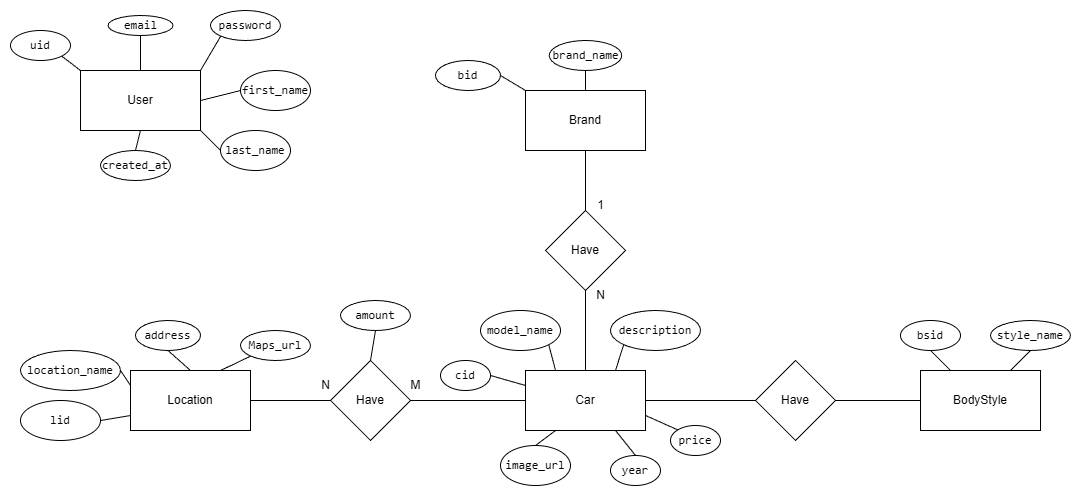

The diagram above was exported from draw.io. Its source (the exported page's mxGraphModel, read from the mxfile embedded in the PNG):
<mxGraphModel dx="1418" dy="786" grid="1" gridSize="10" guides="1" tooltips="1" connect="1" arrows="1" fold="1" page="1" pageScale="1" pageWidth="850" pageHeight="1100" math="0" shadow="0">
  <root>
    <mxCell id="0" />
    <mxCell id="1" parent="0" />
    <mxCell id="O6ZiOI12YxYi9KVTxEHn-2" parent="1" style="rounded=0;whiteSpace=wrap;html=1;" value="User" vertex="1">
      <mxGeometry height="60" width="120" x="290" y="230" as="geometry" />
    </mxCell>
    <mxCell id="O6ZiOI12YxYi9KVTxEHn-3" parent="1" style="rounded=0;whiteSpace=wrap;html=1;" value="Car" vertex="1">
      <mxGeometry height="60" width="120" x="735" y="530" as="geometry" />
    </mxCell>
    <mxCell id="O6ZiOI12YxYi9KVTxEHn-4" parent="1" style="rounded=0;whiteSpace=wrap;html=1;" value="Location" vertex="1">
      <mxGeometry height="60" width="120" x="340" y="530" as="geometry" />
    </mxCell>
    <mxCell id="O6ZiOI12YxYi9KVTxEHn-5" parent="1" style="rounded=0;whiteSpace=wrap;html=1;" value="Brand" vertex="1">
      <mxGeometry height="60" width="120" x="735" y="250" as="geometry" />
    </mxCell>
    <mxCell id="O6ZiOI12YxYi9KVTxEHn-6" parent="1" style="rounded=0;whiteSpace=wrap;html=1;" value="BodyStyle" vertex="1">
      <mxGeometry height="60" width="120" x="1130" y="530" as="geometry" />
    </mxCell>
    <mxCell id="O6ZiOI12YxYi9KVTxEHn-7" parent="1" style="ellipse;whiteSpace=wrap;html=1;" value="&lt;code&gt;uid&lt;/code&gt;" vertex="1">
      <mxGeometry height="30" width="60" x="220" y="190" as="geometry" />
    </mxCell>
    <mxCell id="O6ZiOI12YxYi9KVTxEHn-8" parent="1" style="ellipse;whiteSpace=wrap;html=1;" value="&lt;code&gt;email&lt;/code&gt;" vertex="1">
      <mxGeometry height="20" width="65" x="317.5" y="175" as="geometry" />
    </mxCell>
    <mxCell id="O6ZiOI12YxYi9KVTxEHn-9" parent="1" style="ellipse;whiteSpace=wrap;html=1;" value="&lt;code&gt;password&lt;/code&gt;" vertex="1">
      <mxGeometry height="30" width="70" x="420" y="170" as="geometry" />
    </mxCell>
    <mxCell id="O6ZiOI12YxYi9KVTxEHn-10" parent="1" style="ellipse;whiteSpace=wrap;html=1;" value="&lt;code&gt;first_name&lt;/code&gt;" vertex="1">
      <mxGeometry height="40" width="70" x="450" y="230" as="geometry" />
    </mxCell>
    <mxCell id="O6ZiOI12YxYi9KVTxEHn-11" parent="1" style="ellipse;whiteSpace=wrap;html=1;" value="&lt;code&gt;last_name&lt;/code&gt;" vertex="1">
      <mxGeometry height="40" width="70" x="430" y="290" as="geometry" />
    </mxCell>
    <mxCell id="O6ZiOI12YxYi9KVTxEHn-12" parent="1" style="ellipse;whiteSpace=wrap;html=1;" value="&lt;code&gt;created_at&lt;/code&gt;" vertex="1">
      <mxGeometry height="30" width="70" x="310" y="310" as="geometry" />
    </mxCell>
    <mxCell id="O6ZiOI12YxYi9KVTxEHn-13" parent="1" style="ellipse;whiteSpace=wrap;html=1;" value="&lt;code&gt;lid&lt;/code&gt;" vertex="1">
      <mxGeometry height="40" width="80" x="230" y="560" as="geometry" />
    </mxCell>
    <mxCell id="O6ZiOI12YxYi9KVTxEHn-14" parent="1" style="ellipse;whiteSpace=wrap;html=1;" value="&lt;code&gt;location_name&lt;/code&gt;" vertex="1">
      <mxGeometry height="40" width="100" x="230" y="510" as="geometry" />
    </mxCell>
    <mxCell id="O6ZiOI12YxYi9KVTxEHn-15" parent="1" style="ellipse;whiteSpace=wrap;html=1;" value="&lt;code&gt;address&lt;/code&gt;" vertex="1">
      <mxGeometry height="30" width="65" x="345" y="480" as="geometry" />
    </mxCell>
    <mxCell id="O6ZiOI12YxYi9KVTxEHn-16" parent="1" style="ellipse;whiteSpace=wrap;html=1;" value="&lt;code&gt;Maps_url&lt;/code&gt;" vertex="1">
      <mxGeometry height="30" width="70" x="450" y="490" as="geometry" />
    </mxCell>
    <mxCell id="O6ZiOI12YxYi9KVTxEHn-17" parent="1" style="ellipse;whiteSpace=wrap;html=1;" value="&lt;code&gt;bid&lt;/code&gt;" vertex="1">
      <mxGeometry height="30" width="65" x="645" y="220" as="geometry" />
    </mxCell>
    <mxCell id="O6ZiOI12YxYi9KVTxEHn-18" parent="1" style="ellipse;whiteSpace=wrap;html=1;" value="&lt;code&gt;brand_name&lt;/code&gt;" vertex="1">
      <mxGeometry height="30" width="72.5" x="758.75" y="200" as="geometry" />
    </mxCell>
    <mxCell id="O6ZiOI12YxYi9KVTxEHn-19" parent="1" style="ellipse;whiteSpace=wrap;html=1;" value="&lt;code&gt;bsid&lt;/code&gt;" vertex="1">
      <mxGeometry height="30" width="60" x="1110" y="480" as="geometry" />
    </mxCell>
    <mxCell id="O6ZiOI12YxYi9KVTxEHn-20" parent="1" style="ellipse;whiteSpace=wrap;html=1;" value="&lt;code&gt;style_name&lt;/code&gt;" vertex="1">
      <mxGeometry height="30" width="80" x="1200" y="480" as="geometry" />
    </mxCell>
    <mxCell id="O6ZiOI12YxYi9KVTxEHn-21" parent="1" style="ellipse;whiteSpace=wrap;html=1;" value="&lt;code&gt;cid&lt;/code&gt;" vertex="1">
      <mxGeometry height="30" width="50" x="650" y="520" as="geometry" />
    </mxCell>
    <mxCell id="O6ZiOI12YxYi9KVTxEHn-22" parent="1" style="ellipse;whiteSpace=wrap;html=1;" value="&lt;code&gt;model_name&lt;/code&gt;" vertex="1">
      <mxGeometry height="40" width="80" x="690" y="470" as="geometry" />
    </mxCell>
    <mxCell id="O6ZiOI12YxYi9KVTxEHn-23" parent="1" style="ellipse;whiteSpace=wrap;html=1;" value="&lt;code&gt;description&lt;/code&gt;" vertex="1">
      <mxGeometry height="40" width="90" x="820" y="470" as="geometry" />
    </mxCell>
    <mxCell id="O6ZiOI12YxYi9KVTxEHn-24" parent="1" style="ellipse;whiteSpace=wrap;html=1;" value="&lt;code&gt;price&lt;/code&gt;" vertex="1">
      <mxGeometry height="30" width="50" x="880" y="585" as="geometry" />
    </mxCell>
    <mxCell id="O6ZiOI12YxYi9KVTxEHn-25" parent="1" style="ellipse;whiteSpace=wrap;html=1;" value="&lt;code&gt;year&lt;/code&gt;" vertex="1">
      <mxGeometry height="30" width="50" x="820" y="615" as="geometry" />
    </mxCell>
    <mxCell id="O6ZiOI12YxYi9KVTxEHn-26" parent="1" style="ellipse;whiteSpace=wrap;html=1;" value="&lt;code&gt;image_url&lt;/code&gt;" vertex="1">
      <mxGeometry height="40" width="70" x="710" y="605" as="geometry" />
    </mxCell>
    <mxCell id="O6ZiOI12YxYi9KVTxEHn-29" parent="1" style="rhombus;whiteSpace=wrap;html=1;" value="Have" vertex="1">
      <mxGeometry height="80" width="80" x="540" y="520" as="geometry" />
    </mxCell>
    <mxCell id="O6ZiOI12YxYi9KVTxEHn-30" edge="1" parent="1" source="O6ZiOI12YxYi9KVTxEHn-29" style="endArrow=none;html=1;rounded=0;exitX=1;exitY=0.5;exitDx=0;exitDy=0;entryX=0;entryY=0.5;entryDx=0;entryDy=0;" target="O6ZiOI12YxYi9KVTxEHn-3" value="">
      <mxGeometry height="50" relative="1" width="50" as="geometry">
        <mxPoint x="650" y="580" as="sourcePoint" />
        <mxPoint x="700" y="530" as="targetPoint" />
      </mxGeometry>
    </mxCell>
    <mxCell id="O6ZiOI12YxYi9KVTxEHn-31" edge="1" parent="1" source="O6ZiOI12YxYi9KVTxEHn-4" style="endArrow=none;html=1;rounded=0;exitX=1;exitY=0.5;exitDx=0;exitDy=0;entryX=0;entryY=0.5;entryDx=0;entryDy=0;" target="O6ZiOI12YxYi9KVTxEHn-29" value="">
      <mxGeometry height="50" relative="1" width="50" as="geometry">
        <mxPoint x="630" y="570" as="sourcePoint" />
        <mxPoint x="775" y="570" as="targetPoint" />
      </mxGeometry>
    </mxCell>
    <mxCell id="O6ZiOI12YxYi9KVTxEHn-32" parent="1" style="text;html=1;align=center;verticalAlign=middle;resizable=0;points=[];autosize=1;strokeColor=none;fillColor=none;" value="N" vertex="1">
      <mxGeometry height="30" width="30" x="520" y="530" as="geometry" />
    </mxCell>
    <mxCell id="O6ZiOI12YxYi9KVTxEHn-33" parent="1" style="text;html=1;align=center;verticalAlign=middle;resizable=0;points=[];autosize=1;strokeColor=none;fillColor=none;" value="M" vertex="1">
      <mxGeometry height="30" width="30" x="610" y="530" as="geometry" />
    </mxCell>
    <mxCell id="O6ZiOI12YxYi9KVTxEHn-34" parent="1" style="rhombus;whiteSpace=wrap;html=1;" value="Have" vertex="1">
      <mxGeometry height="80" width="80" x="755" y="370" as="geometry" />
    </mxCell>
    <mxCell id="O6ZiOI12YxYi9KVTxEHn-39" edge="1" parent="1" source="O6ZiOI12YxYi9KVTxEHn-34" style="endArrow=none;html=1;rounded=0;exitX=0.5;exitY=0;exitDx=0;exitDy=0;entryX=0.5;entryY=1;entryDx=0;entryDy=0;" target="O6ZiOI12YxYi9KVTxEHn-5" value="">
      <mxGeometry height="50" relative="1" width="50" as="geometry">
        <mxPoint x="530" y="520" as="sourcePoint" />
        <mxPoint x="670" y="520" as="targetPoint" />
      </mxGeometry>
    </mxCell>
    <mxCell id="O6ZiOI12YxYi9KVTxEHn-40" edge="1" parent="1" source="O6ZiOI12YxYi9KVTxEHn-3" style="endArrow=none;html=1;rounded=0;exitX=0.5;exitY=0;exitDx=0;exitDy=0;entryX=0.5;entryY=1;entryDx=0;entryDy=0;" target="O6ZiOI12YxYi9KVTxEHn-34" value="">
      <mxGeometry height="50" relative="1" width="50" as="geometry">
        <mxPoint x="830" y="410" as="sourcePoint" />
        <mxPoint x="830" y="350" as="targetPoint" />
      </mxGeometry>
    </mxCell>
    <mxCell id="O6ZiOI12YxYi9KVTxEHn-41" parent="1" style="text;html=1;align=center;verticalAlign=middle;resizable=0;points=[];autosize=1;strokeColor=none;fillColor=none;" value="1" vertex="1">
      <mxGeometry height="30" width="30" x="795" y="350" as="geometry" />
    </mxCell>
    <mxCell id="O6ZiOI12YxYi9KVTxEHn-42" parent="1" style="text;html=1;align=center;verticalAlign=middle;resizable=0;points=[];autosize=1;strokeColor=none;fillColor=none;" value="N" vertex="1">
      <mxGeometry height="30" width="30" x="795" y="440" as="geometry" />
    </mxCell>
    <mxCell id="O6ZiOI12YxYi9KVTxEHn-43" parent="1" style="rhombus;whiteSpace=wrap;html=1;" value="Have" vertex="1">
      <mxGeometry height="80" width="80" x="965" y="520" as="geometry" />
    </mxCell>
    <mxCell id="O6ZiOI12YxYi9KVTxEHn-44" edge="1" parent="1" source="O6ZiOI12YxYi9KVTxEHn-3" style="endArrow=none;html=1;rounded=0;exitX=1;exitY=0.5;exitDx=0;exitDy=0;entryX=0;entryY=0.5;entryDx=0;entryDy=0;" target="O6ZiOI12YxYi9KVTxEHn-43" value="">
      <mxGeometry height="50" relative="1" width="50" as="geometry">
        <mxPoint x="850" y="540" as="sourcePoint" />
        <mxPoint x="850" y="460" as="targetPoint" />
      </mxGeometry>
    </mxCell>
    <mxCell id="O6ZiOI12YxYi9KVTxEHn-45" edge="1" parent="1" source="O6ZiOI12YxYi9KVTxEHn-43" style="endArrow=none;html=1;rounded=0;exitX=1;exitY=0.5;exitDx=0;exitDy=0;entryX=0;entryY=0.5;entryDx=0;entryDy=0;" target="O6ZiOI12YxYi9KVTxEHn-6" value="">
      <mxGeometry height="50" relative="1" width="50" as="geometry">
        <mxPoint x="805" y="400" as="sourcePoint" />
        <mxPoint x="805" y="340" as="targetPoint" />
      </mxGeometry>
    </mxCell>
    <mxCell id="O6ZiOI12YxYi9KVTxEHn-47" edge="1" parent="1" source="O6ZiOI12YxYi9KVTxEHn-2" style="endArrow=none;html=1;rounded=0;exitX=1;exitY=0;exitDx=0;exitDy=0;entryX=0;entryY=1;entryDx=0;entryDy=0;" target="O6ZiOI12YxYi9KVTxEHn-9" value="">
      <mxGeometry height="50" relative="1" width="50" as="geometry">
        <mxPoint x="780" y="520" as="sourcePoint" />
        <mxPoint x="895" y="520" as="targetPoint" />
      </mxGeometry>
    </mxCell>
    <mxCell id="O6ZiOI12YxYi9KVTxEHn-48" edge="1" parent="1" source="O6ZiOI12YxYi9KVTxEHn-2" style="endArrow=none;html=1;rounded=0;exitX=0.5;exitY=0;exitDx=0;exitDy=0;entryX=0.5;entryY=1;entryDx=0;entryDy=0;" target="O6ZiOI12YxYi9KVTxEHn-8" value="">
      <mxGeometry height="50" relative="1" width="50" as="geometry">
        <mxPoint x="440" y="236" as="sourcePoint" />
        <mxPoint x="460" y="200" as="targetPoint" />
      </mxGeometry>
    </mxCell>
    <mxCell id="O6ZiOI12YxYi9KVTxEHn-49" edge="1" parent="1" source="O6ZiOI12YxYi9KVTxEHn-2" style="endArrow=none;html=1;rounded=0;exitX=0;exitY=0;exitDx=0;exitDy=0;entryX=1;entryY=1;entryDx=0;entryDy=0;" target="O6ZiOI12YxYi9KVTxEHn-7" value="">
      <mxGeometry height="50" relative="1" width="50" as="geometry">
        <mxPoint x="390" y="250" as="sourcePoint" />
        <mxPoint x="405" y="220" as="targetPoint" />
      </mxGeometry>
    </mxCell>
    <mxCell id="O6ZiOI12YxYi9KVTxEHn-50" edge="1" parent="1" source="O6ZiOI12YxYi9KVTxEHn-2" style="endArrow=none;html=1;rounded=0;exitX=1;exitY=0.5;exitDx=0;exitDy=0;entryX=0;entryY=0.5;entryDx=0;entryDy=0;" target="O6ZiOI12YxYi9KVTxEHn-10" value="">
      <mxGeometry height="50" relative="1" width="50" as="geometry">
        <mxPoint x="335" y="240" as="sourcePoint" />
        <mxPoint x="320" y="210" as="targetPoint" />
      </mxGeometry>
    </mxCell>
    <mxCell id="O6ZiOI12YxYi9KVTxEHn-51" edge="1" parent="1" source="O6ZiOI12YxYi9KVTxEHn-12" style="endArrow=none;html=1;rounded=0;exitX=0.5;exitY=0;exitDx=0;exitDy=0;entryX=0.5;entryY=1;entryDx=0;entryDy=0;" target="O6ZiOI12YxYi9KVTxEHn-2" value="">
      <mxGeometry height="50" relative="1" width="50" as="geometry">
        <mxPoint x="330" y="230" as="sourcePoint" />
        <mxPoint x="300" y="220" as="targetPoint" />
      </mxGeometry>
    </mxCell>
    <mxCell id="O6ZiOI12YxYi9KVTxEHn-53" edge="1" parent="1" source="O6ZiOI12YxYi9KVTxEHn-11" style="endArrow=none;html=1;rounded=0;exitX=0;exitY=0.5;exitDx=0;exitDy=0;entryX=1;entryY=1;entryDx=0;entryDy=0;" target="O6ZiOI12YxYi9KVTxEHn-2" value="">
      <mxGeometry height="50" relative="1" width="50" as="geometry">
        <mxPoint x="385" y="320" as="sourcePoint" />
        <mxPoint x="360" y="290" as="targetPoint" />
      </mxGeometry>
    </mxCell>
    <mxCell id="O6ZiOI12YxYi9KVTxEHn-54" edge="1" parent="1" source="O6ZiOI12YxYi9KVTxEHn-5" style="endArrow=none;html=1;rounded=0;exitX=0;exitY=0;exitDx=0;exitDy=0;entryX=1;entryY=0.5;entryDx=0;entryDy=0;" target="O6ZiOI12YxYi9KVTxEHn-17" value="">
      <mxGeometry height="50" relative="1" width="50" as="geometry">
        <mxPoint x="465" y="320" as="sourcePoint" />
        <mxPoint x="440" y="290" as="targetPoint" />
      </mxGeometry>
    </mxCell>
    <mxCell id="O6ZiOI12YxYi9KVTxEHn-55" edge="1" parent="1" source="O6ZiOI12YxYi9KVTxEHn-5" style="endArrow=none;html=1;rounded=0;exitX=0.5;exitY=0;exitDx=0;exitDy=0;entryX=0.5;entryY=1;entryDx=0;entryDy=0;" target="O6ZiOI12YxYi9KVTxEHn-18" value="">
      <mxGeometry height="50" relative="1" width="50" as="geometry">
        <mxPoint x="835" y="265" as="sourcePoint" />
        <mxPoint x="810" y="250" as="targetPoint" />
      </mxGeometry>
    </mxCell>
    <mxCell id="O6ZiOI12YxYi9KVTxEHn-56" edge="1" parent="1" source="O6ZiOI12YxYi9KVTxEHn-4" style="endArrow=none;html=1;rounded=0;exitX=0.5;exitY=0;exitDx=0;exitDy=0;entryX=0.5;entryY=1;entryDx=0;entryDy=0;" target="O6ZiOI12YxYi9KVTxEHn-15" value="">
      <mxGeometry height="50" relative="1" width="50" as="geometry">
        <mxPoint x="882" y="320" as="sourcePoint" />
        <mxPoint x="880" y="300" as="targetPoint" />
      </mxGeometry>
    </mxCell>
    <mxCell id="O6ZiOI12YxYi9KVTxEHn-57" edge="1" parent="1" source="O6ZiOI12YxYi9KVTxEHn-4" style="endArrow=none;html=1;rounded=0;exitX=0.75;exitY=0;exitDx=0;exitDy=0;entryX=0;entryY=1;entryDx=0;entryDy=0;" target="O6ZiOI12YxYi9KVTxEHn-16" value="">
      <mxGeometry height="50" relative="1" width="50" as="geometry">
        <mxPoint x="472" y="510" as="sourcePoint" />
        <mxPoint x="450" y="490" as="targetPoint" />
      </mxGeometry>
    </mxCell>
    <mxCell id="O6ZiOI12YxYi9KVTxEHn-58" edge="1" parent="1" source="O6ZiOI12YxYi9KVTxEHn-4" style="endArrow=none;html=1;rounded=0;exitX=0;exitY=0.25;exitDx=0;exitDy=0;entryX=1;entryY=0.5;entryDx=0;entryDy=0;" target="O6ZiOI12YxYi9KVTxEHn-14" value="">
      <mxGeometry height="50" relative="1" width="50" as="geometry">
        <mxPoint x="500" y="554" as="sourcePoint" />
        <mxPoint x="530" y="540" as="targetPoint" />
      </mxGeometry>
    </mxCell>
    <mxCell id="O6ZiOI12YxYi9KVTxEHn-59" edge="1" parent="1" source="O6ZiOI12YxYi9KVTxEHn-13" style="endArrow=none;html=1;rounded=0;exitX=1;exitY=0.5;exitDx=0;exitDy=0;entryX=0;entryY=0.75;entryDx=0;entryDy=0;" target="O6ZiOI12YxYi9KVTxEHn-4" value="">
      <mxGeometry height="50" relative="1" width="50" as="geometry">
        <mxPoint x="365" y="555" as="sourcePoint" />
        <mxPoint x="340" y="540" as="targetPoint" />
      </mxGeometry>
    </mxCell>
    <mxCell id="O6ZiOI12YxYi9KVTxEHn-60" edge="1" parent="1" source="O6ZiOI12YxYi9KVTxEHn-3" style="endArrow=none;html=1;rounded=0;entryX=1;entryY=1;entryDx=0;entryDy=0;exitX=0.25;exitY=0;exitDx=0;exitDy=0;" target="O6ZiOI12YxYi9KVTxEHn-22" value="">
      <mxGeometry height="50" relative="1" width="50" as="geometry">
        <mxPoint x="850" y="580" as="sourcePoint" />
        <mxPoint x="900" y="530" as="targetPoint" />
      </mxGeometry>
    </mxCell>
    <mxCell id="O6ZiOI12YxYi9KVTxEHn-61" edge="1" parent="1" source="O6ZiOI12YxYi9KVTxEHn-3" style="endArrow=none;html=1;rounded=0;entryX=1;entryY=0.5;entryDx=0;entryDy=0;exitX=0;exitY=0.25;exitDx=0;exitDy=0;" target="O6ZiOI12YxYi9KVTxEHn-21" value="">
      <mxGeometry height="50" relative="1" width="50" as="geometry">
        <mxPoint x="777" y="546" as="sourcePoint" />
        <mxPoint x="770" y="520" as="targetPoint" />
      </mxGeometry>
    </mxCell>
    <mxCell id="O6ZiOI12YxYi9KVTxEHn-62" edge="1" parent="1" source="O6ZiOI12YxYi9KVTxEHn-3" style="endArrow=none;html=1;rounded=0;entryX=0;entryY=1;entryDx=0;entryDy=0;exitX=0.75;exitY=0;exitDx=0;exitDy=0;" target="O6ZiOI12YxYi9KVTxEHn-23" value="">
      <mxGeometry height="50" relative="1" width="50" as="geometry">
        <mxPoint x="767" y="536" as="sourcePoint" />
        <mxPoint x="760" y="510" as="targetPoint" />
      </mxGeometry>
    </mxCell>
    <mxCell id="O6ZiOI12YxYi9KVTxEHn-63" edge="1" parent="1" source="O6ZiOI12YxYi9KVTxEHn-24" style="endArrow=none;html=1;rounded=0;entryX=1;entryY=0.75;entryDx=0;entryDy=0;exitX=0;exitY=0;exitDx=0;exitDy=0;" target="O6ZiOI12YxYi9KVTxEHn-3" value="">
      <mxGeometry height="50" relative="1" width="50" as="geometry">
        <mxPoint x="850" y="526" as="sourcePoint" />
        <mxPoint x="858" y="500" as="targetPoint" />
      </mxGeometry>
    </mxCell>
    <mxCell id="O6ZiOI12YxYi9KVTxEHn-64" edge="1" parent="1" source="O6ZiOI12YxYi9KVTxEHn-3" style="endArrow=none;html=1;rounded=0;entryX=0.5;entryY=0;entryDx=0;entryDy=0;exitX=0.75;exitY=1;exitDx=0;exitDy=0;" target="O6ZiOI12YxYi9KVTxEHn-25" value="">
      <mxGeometry height="50" relative="1" width="50" as="geometry">
        <mxPoint x="902" y="584" as="sourcePoint" />
        <mxPoint x="870" y="570" as="targetPoint" />
      </mxGeometry>
    </mxCell>
    <mxCell id="O6ZiOI12YxYi9KVTxEHn-65" edge="1" parent="1" source="O6ZiOI12YxYi9KVTxEHn-26" style="endArrow=none;html=1;rounded=0;entryX=0.25;entryY=1;entryDx=0;entryDy=0;exitX=0.5;exitY=0;exitDx=0;exitDy=0;" target="O6ZiOI12YxYi9KVTxEHn-3" value="">
      <mxGeometry height="50" relative="1" width="50" as="geometry">
        <mxPoint x="860" y="610" as="sourcePoint" />
        <mxPoint x="880" y="635" as="targetPoint" />
      </mxGeometry>
    </mxCell>
    <mxCell id="O6ZiOI12YxYi9KVTxEHn-66" edge="1" parent="1" source="O6ZiOI12YxYi9KVTxEHn-19" style="endArrow=none;html=1;rounded=0;entryX=0.25;entryY=0;entryDx=0;entryDy=0;exitX=0.5;exitY=1;exitDx=0;exitDy=0;" target="O6ZiOI12YxYi9KVTxEHn-6" value="">
      <mxGeometry height="50" relative="1" width="50" as="geometry">
        <mxPoint x="900" y="590" as="sourcePoint" />
        <mxPoint x="920" y="615" as="targetPoint" />
      </mxGeometry>
    </mxCell>
    <mxCell id="O6ZiOI12YxYi9KVTxEHn-67" edge="1" parent="1" source="O6ZiOI12YxYi9KVTxEHn-20" style="endArrow=none;html=1;rounded=0;entryX=0.75;entryY=0;entryDx=0;entryDy=0;exitX=0.5;exitY=1;exitDx=0;exitDy=0;" target="O6ZiOI12YxYi9KVTxEHn-6" value="">
      <mxGeometry height="50" relative="1" width="50" as="geometry">
        <mxPoint x="1190" y="510" as="sourcePoint" />
        <mxPoint x="1210" y="530" as="targetPoint" />
      </mxGeometry>
    </mxCell>
    <mxCell id="hjwcVX0if_H3k9Bw-WJX-1" parent="1" style="ellipse;whiteSpace=wrap;html=1;" value="&lt;code&gt;amount&lt;/code&gt;" vertex="1">
      <mxGeometry height="30" width="70" x="550" y="460" as="geometry" />
    </mxCell>
    <mxCell id="hjwcVX0if_H3k9Bw-WJX-2" edge="1" parent="1" source="O6ZiOI12YxYi9KVTxEHn-29" style="endArrow=none;html=1;rounded=0;exitX=0.5;exitY=0;exitDx=0;exitDy=0;entryX=0.5;entryY=1;entryDx=0;entryDy=0;" target="hjwcVX0if_H3k9Bw-WJX-1" value="">
      <mxGeometry height="50" relative="1" width="50" as="geometry">
        <mxPoint x="490" y="514" as="sourcePoint" />
        <mxPoint x="520" y="500" as="targetPoint" />
      </mxGeometry>
    </mxCell>
  </root>
</mxGraphModel>